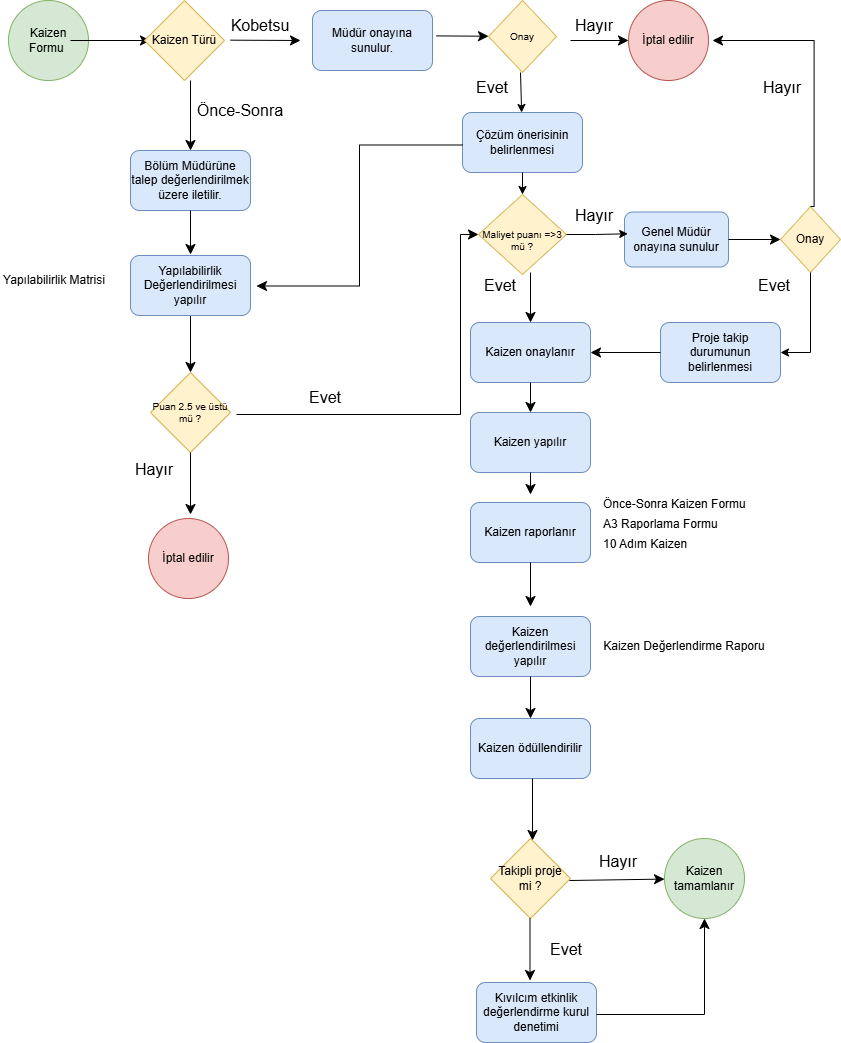

The diagram above was exported from draw.io. Its source (the exported page's mxGraphModel, read from the mxfile embedded in the PNG):
<mxGraphModel dx="2140" dy="530" grid="1" gridSize="8" guides="1" tooltips="1" connect="1" arrows="1" fold="1" page="1" pageScale="1" pageWidth="850" pageHeight="1100" background="none" math="0" shadow="0">
  <root>
    <mxCell id="0" />
    <mxCell id="1" parent="0" />
    <mxCell id="QvedDEzAT0I6ub0XBg8E-4" value="Kaizen Formu&amp;nbsp;" style="ellipse;whiteSpace=wrap;html=1;aspect=fixed;fillColor=#d5e8d4;strokeColor=#82b366;" parent="1" vertex="1">
      <mxGeometry x="-832" y="48" width="80" height="80" as="geometry" />
    </mxCell>
    <mxCell id="QvedDEzAT0I6ub0XBg8E-6" value="" style="endArrow=classic;html=1;rounded=0;fontSize=12;startSize=8;endSize=8;curved=1;entryX=0;entryY=0.5;entryDx=0;entryDy=0;" parent="1" edge="1">
      <mxGeometry width="50" height="50" relative="1" as="geometry">
        <mxPoint x="-770" y="88" as="sourcePoint" />
        <mxPoint x="-690" y="88" as="targetPoint" />
      </mxGeometry>
    </mxCell>
    <mxCell id="QvedDEzAT0I6ub0XBg8E-7" value="Kaizen Türü" style="rhombus;whiteSpace=wrap;html=1;fillColor=#fff2cc;strokeColor=#d6b656;" parent="1" vertex="1">
      <mxGeometry x="-696" y="48" width="80" height="80" as="geometry" />
    </mxCell>
    <mxCell id="QvedDEzAT0I6ub0XBg8E-8" value="" style="endArrow=classic;html=1;rounded=0;fontSize=12;startSize=8;endSize=8;curved=1;" parent="1" edge="1">
      <mxGeometry width="50" height="50" relative="1" as="geometry">
        <mxPoint x="-650" y="128" as="sourcePoint" />
        <mxPoint x="-650" y="198" as="targetPoint" />
      </mxGeometry>
    </mxCell>
    <mxCell id="QvedDEzAT0I6ub0XBg8E-9" value="" style="endArrow=classic;html=1;rounded=0;fontSize=12;startSize=8;endSize=8;curved=1;" parent="1" edge="1">
      <mxGeometry width="50" height="50" relative="1" as="geometry">
        <mxPoint x="-610" y="87.67000000000002" as="sourcePoint" />
        <mxPoint x="-540" y="88" as="targetPoint" />
      </mxGeometry>
    </mxCell>
    <mxCell id="QvedDEzAT0I6ub0XBg8E-10" value="Bölüm Müdürüne talep değerlendirilmek üzere iletilir." style="rounded=1;whiteSpace=wrap;html=1;fillColor=#dae8fc;strokeColor=#6c8ebf;" parent="1" vertex="1">
      <mxGeometry x="-710" y="198" width="120" height="60" as="geometry" />
    </mxCell>
    <mxCell id="QvedDEzAT0I6ub0XBg8E-12" value="" style="endArrow=classic;html=1;rounded=0;fontSize=12;startSize=8;endSize=8;curved=1;" parent="1" edge="1">
      <mxGeometry width="50" height="50" relative="1" as="geometry">
        <mxPoint x="-404" y="83.41000000000001" as="sourcePoint" />
        <mxPoint x="-352" y="83.74" as="targetPoint" />
      </mxGeometry>
    </mxCell>
    <mxCell id="QvedDEzAT0I6ub0XBg8E-13" value="Önce-Sonra" style="text;html=1;align=center;verticalAlign=middle;whiteSpace=wrap;rounded=0;fontSize=16;" parent="1" vertex="1">
      <mxGeometry x="-650" y="148" width="100" height="20" as="geometry" />
    </mxCell>
    <mxCell id="QvedDEzAT0I6ub0XBg8E-14" value="Kobetsu" style="text;html=1;align=center;verticalAlign=middle;whiteSpace=wrap;rounded=0;fontSize=16;" parent="1" vertex="1">
      <mxGeometry x="-610" y="58" width="60" height="30" as="geometry" />
    </mxCell>
    <mxCell id="QvedDEzAT0I6ub0XBg8E-16" value="" style="endArrow=classic;html=1;rounded=0;fontSize=12;startSize=8;endSize=8;curved=1;" parent="1" edge="1">
      <mxGeometry width="50" height="50" relative="1" as="geometry">
        <mxPoint x="-270" y="88" as="sourcePoint" />
        <mxPoint x="-212" y="88" as="targetPoint" />
      </mxGeometry>
    </mxCell>
    <mxCell id="QvedDEzAT0I6ub0XBg8E-19" value="İptal edilir" style="ellipse;whiteSpace=wrap;html=1;aspect=fixed;fillColor=#f8cecc;strokeColor=#b85450;" parent="1" vertex="1">
      <mxGeometry x="-212" y="48" width="80" height="80" as="geometry" />
    </mxCell>
    <mxCell id="QvedDEzAT0I6ub0XBg8E-20" value="Hayır" style="text;html=1;align=center;verticalAlign=middle;whiteSpace=wrap;rounded=0;fontSize=16;" parent="1" vertex="1">
      <mxGeometry x="-276" y="58" width="60" height="30" as="geometry" />
    </mxCell>
    <mxCell id="QvedDEzAT0I6ub0XBg8E-21" value="Evet" style="text;html=1;align=center;verticalAlign=middle;whiteSpace=wrap;rounded=0;fontSize=16;" parent="1" vertex="1">
      <mxGeometry x="-378" y="123" width="60" height="24" as="geometry" />
    </mxCell>
    <mxCell id="QvedDEzAT0I6ub0XBg8E-22" value="&lt;div&gt;&lt;br&gt;&lt;/div&gt;Maliyet puanı =&amp;gt;3 mü ?" style="rhombus;whiteSpace=wrap;html=1;fontSize=10;align=center;fillColor=#fff2cc;strokeColor=#d6b656;" parent="1" vertex="1">
      <mxGeometry x="-362" y="242" width="88" height="80" as="geometry" />
    </mxCell>
    <mxCell id="QvedDEzAT0I6ub0XBg8E-23" value="" style="endArrow=classic;html=1;rounded=0;fontSize=12;startSize=8;endSize=8;curved=1;entryX=0.5;entryY=0;entryDx=0;entryDy=0;" parent="1" target="QvedDEzAT0I6ub0XBg8E-24" edge="1">
      <mxGeometry width="50" height="50" relative="1" as="geometry">
        <mxPoint x="-310" y="320" as="sourcePoint" />
        <mxPoint x="-310.33000000000004" y="316" as="targetPoint" />
      </mxGeometry>
    </mxCell>
    <mxCell id="QvedDEzAT0I6ub0XBg8E-24" value="Kaizen onaylanır" style="rounded=1;whiteSpace=wrap;html=1;fillColor=#dae8fc;strokeColor=#6c8ebf;" parent="1" vertex="1">
      <mxGeometry x="-370" y="370" width="120" height="60" as="geometry" />
    </mxCell>
    <mxCell id="QvedDEzAT0I6ub0XBg8E-26" value="Genel Müdür onayına sunulur" style="rounded=1;whiteSpace=wrap;html=1;fillColor=#dae8fc;strokeColor=#6c8ebf;" parent="1" vertex="1">
      <mxGeometry x="-216" y="259.5" width="104" height="55" as="geometry" />
    </mxCell>
    <mxCell id="QvedDEzAT0I6ub0XBg8E-28" value="" style="edgeStyle=none;orthogonalLoop=1;jettySize=auto;html=1;rounded=0;fontSize=12;startSize=8;endSize=8;curved=1;" parent="1" source="QvedDEzAT0I6ub0XBg8E-26" target="QvedDEzAT0I6ub0XBg8E-29" edge="1">
      <mxGeometry width="140" relative="1" as="geometry">
        <mxPoint x="-96" y="227.66999999999996" as="sourcePoint" />
        <mxPoint x="-32" y="228" as="targetPoint" />
        <Array as="points" />
      </mxGeometry>
    </mxCell>
    <mxCell id="QvedDEzAT0I6ub0XBg8E-29" value="Onay" style="rhombus;whiteSpace=wrap;html=1;fillColor=#fff2cc;strokeColor=#d6b656;" parent="1" vertex="1">
      <mxGeometry x="-60" y="254" width="60" height="66" as="geometry" />
    </mxCell>
    <mxCell id="QvedDEzAT0I6ub0XBg8E-36" value="" style="edgeStyle=elbowEdgeStyle;elbow=horizontal;endArrow=classic;html=1;curved=0;rounded=0;endSize=8;startSize=8;fontSize=12;exitX=0.5;exitY=0;exitDx=0;exitDy=0;" parent="1" source="QvedDEzAT0I6ub0XBg8E-29" edge="1">
      <mxGeometry width="50" height="50" relative="1" as="geometry">
        <mxPoint x="-26.4" y="188" as="sourcePoint" />
        <mxPoint x="-128" y="88" as="targetPoint" />
        <Array as="points">
          <mxPoint x="-26.4" y="132" />
        </Array>
      </mxGeometry>
    </mxCell>
    <mxCell id="QvedDEzAT0I6ub0XBg8E-37" value="Hayır" style="text;html=1;align=center;verticalAlign=middle;whiteSpace=wrap;rounded=0;fontSize=16;" parent="1" vertex="1">
      <mxGeometry x="-88" y="120" width="60" height="30" as="geometry" />
    </mxCell>
    <mxCell id="QvedDEzAT0I6ub0XBg8E-39" value="Evet" style="text;html=1;align=center;verticalAlign=middle;whiteSpace=wrap;rounded=0;fontSize=16;" parent="1" vertex="1">
      <mxGeometry x="-370" y="322" width="60" height="22" as="geometry" />
    </mxCell>
    <mxCell id="QvedDEzAT0I6ub0XBg8E-41" value="Hayır" style="text;html=1;align=center;verticalAlign=middle;whiteSpace=wrap;rounded=0;fontSize=16;" parent="1" vertex="1">
      <mxGeometry x="-276" y="254" width="60" height="18" as="geometry" />
    </mxCell>
    <mxCell id="QvedDEzAT0I6ub0XBg8E-42" value="" style="endArrow=classic;html=1;rounded=0;fontSize=12;startSize=8;endSize=8;curved=1;" parent="1" edge="1">
      <mxGeometry width="50" height="50" relative="1" as="geometry">
        <mxPoint x="-650" y="258" as="sourcePoint" />
        <mxPoint x="-650" y="302" as="targetPoint" />
      </mxGeometry>
    </mxCell>
    <mxCell id="QvedDEzAT0I6ub0XBg8E-45" value="" style="endArrow=classic;html=1;rounded=0;fontSize=12;startSize=8;endSize=8;curved=1;entryX=0.5;entryY=0;entryDx=0;entryDy=0;" parent="1" target="QvedDEzAT0I6ub0XBg8E-71" edge="1">
      <mxGeometry width="50" height="50" relative="1" as="geometry">
        <mxPoint x="-650" y="363" as="sourcePoint" />
        <mxPoint x="-650" y="413" as="targetPoint" />
      </mxGeometry>
    </mxCell>
    <mxCell id="QvedDEzAT0I6ub0XBg8E-46" value="İptal edilir" style="ellipse;whiteSpace=wrap;html=1;aspect=fixed;fillColor=#f8cecc;strokeColor=#b85450;" parent="1" vertex="1">
      <mxGeometry x="-692" y="566" width="80" height="80" as="geometry" />
    </mxCell>
    <mxCell id="QvedDEzAT0I6ub0XBg8E-48" value="Hayır" style="text;html=1;align=center;verticalAlign=middle;whiteSpace=wrap;rounded=0;fontSize=16;" parent="1" vertex="1">
      <mxGeometry x="-716" y="500" width="60" height="34" as="geometry" />
    </mxCell>
    <mxCell id="QvedDEzAT0I6ub0XBg8E-50" value="" style="endArrow=classic;html=1;rounded=0;fontSize=12;startSize=8;endSize=8;curved=1;exitX=0.5;exitY=1;exitDx=0;exitDy=0;entryX=0.5;entryY=0;entryDx=0;entryDy=0;" parent="1" source="QvedDEzAT0I6ub0XBg8E-24" target="QvedDEzAT0I6ub0XBg8E-51" edge="1">
      <mxGeometry width="50" height="50" relative="1" as="geometry">
        <mxPoint x="-350" y="448" as="sourcePoint" />
        <mxPoint x="-310" y="430" as="targetPoint" />
      </mxGeometry>
    </mxCell>
    <mxCell id="QvedDEzAT0I6ub0XBg8E-51" value="Kaizen yapılır" style="rounded=1;whiteSpace=wrap;html=1;fillColor=#dae8fc;strokeColor=#6c8ebf;" parent="1" vertex="1">
      <mxGeometry x="-370" y="460" width="120" height="60" as="geometry" />
    </mxCell>
    <mxCell id="QvedDEzAT0I6ub0XBg8E-52" value="" style="endArrow=classic;html=1;rounded=0;fontSize=12;startSize=8;endSize=8;curved=1;exitX=0.5;exitY=1;exitDx=0;exitDy=0;" parent="1" source="QvedDEzAT0I6ub0XBg8E-51" edge="1">
      <mxGeometry width="50" height="50" relative="1" as="geometry">
        <mxPoint x="-320" y="540" as="sourcePoint" />
        <mxPoint x="-310" y="542" as="targetPoint" />
      </mxGeometry>
    </mxCell>
    <mxCell id="QvedDEzAT0I6ub0XBg8E-53" value="Kaizen raporlanır" style="rounded=1;whiteSpace=wrap;html=1;fillColor=#dae8fc;strokeColor=#6c8ebf;" parent="1" vertex="1">
      <mxGeometry x="-370" y="550" width="120" height="60" as="geometry" />
    </mxCell>
    <mxCell id="QvedDEzAT0I6ub0XBg8E-54" value="" style="endArrow=classic;html=1;rounded=0;fontSize=12;startSize=8;endSize=8;curved=1;exitX=0.5;exitY=1;exitDx=0;exitDy=0;" parent="1" source="QvedDEzAT0I6ub0XBg8E-53" edge="1">
      <mxGeometry width="50" height="50" relative="1" as="geometry">
        <mxPoint x="-335" y="680" as="sourcePoint" />
        <mxPoint x="-310" y="654" as="targetPoint" />
      </mxGeometry>
    </mxCell>
    <mxCell id="QvedDEzAT0I6ub0XBg8E-56" value="Kaizen değerlendirilmesi yapılır" style="rounded=1;whiteSpace=wrap;html=1;fillColor=#dae8fc;strokeColor=#6c8ebf;" parent="1" vertex="1">
      <mxGeometry x="-370" y="664" width="120" height="60" as="geometry" />
    </mxCell>
    <mxCell id="QvedDEzAT0I6ub0XBg8E-57" value="" style="endArrow=classic;html=1;rounded=0;fontSize=12;startSize=8;endSize=8;curved=1;exitX=0.5;exitY=1;exitDx=0;exitDy=0;" parent="1" source="QvedDEzAT0I6ub0XBg8E-56" edge="1">
      <mxGeometry width="50" height="50" relative="1" as="geometry">
        <mxPoint x="-340" y="764" as="sourcePoint" />
        <mxPoint x="-310" y="766" as="targetPoint" />
      </mxGeometry>
    </mxCell>
    <mxCell id="QvedDEzAT0I6ub0XBg8E-59" value="" style="shape=table;startSize=0;container=1;collapsible=0;childLayout=tableLayout;fontSize=11;fillColor=none;strokeColor=none;" parent="1" vertex="1">
      <mxGeometry x="-244" y="542" width="176" height="60" as="geometry" />
    </mxCell>
    <mxCell id="QvedDEzAT0I6ub0XBg8E-60" value="" style="shape=tableRow;horizontal=0;startSize=0;swimlaneHead=0;swimlaneBody=0;strokeColor=inherit;top=0;left=0;bottom=0;right=0;collapsible=0;dropTarget=0;fillColor=none;points=[[0,0.5],[1,0.5]];portConstraint=eastwest;fontSize=16;" parent="QvedDEzAT0I6ub0XBg8E-59" vertex="1">
      <mxGeometry width="176" height="19" as="geometry" />
    </mxCell>
    <mxCell id="QvedDEzAT0I6ub0XBg8E-61" value="Önce-Sonra Kaizen Formu" style="shape=partialRectangle;html=1;whiteSpace=wrap;connectable=0;strokeColor=inherit;overflow=hidden;fillColor=none;top=0;left=0;bottom=0;right=0;pointerEvents=1;fontSize=12;align=left;spacingLeft=5;" parent="QvedDEzAT0I6ub0XBg8E-60" vertex="1">
      <mxGeometry width="176" height="19" as="geometry">
        <mxRectangle width="176" height="19" as="alternateBounds" />
      </mxGeometry>
    </mxCell>
    <mxCell id="QvedDEzAT0I6ub0XBg8E-62" value="" style="shape=tableRow;horizontal=0;startSize=0;swimlaneHead=0;swimlaneBody=0;strokeColor=inherit;top=0;left=0;bottom=0;right=0;collapsible=0;dropTarget=0;fillColor=none;points=[[0,0.5],[1,0.5]];portConstraint=eastwest;fontSize=16;" parent="QvedDEzAT0I6ub0XBg8E-59" vertex="1">
      <mxGeometry y="19" width="176" height="21" as="geometry" />
    </mxCell>
    <mxCell id="QvedDEzAT0I6ub0XBg8E-63" value="A3 Raporlama Formu" style="shape=partialRectangle;html=1;whiteSpace=wrap;connectable=0;strokeColor=inherit;overflow=hidden;fillColor=none;top=0;left=0;bottom=0;right=0;pointerEvents=1;fontSize=12;align=left;spacingLeft=5;" parent="QvedDEzAT0I6ub0XBg8E-62" vertex="1">
      <mxGeometry width="176" height="21" as="geometry">
        <mxRectangle width="176" height="21" as="alternateBounds" />
      </mxGeometry>
    </mxCell>
    <mxCell id="QvedDEzAT0I6ub0XBg8E-64" value="" style="shape=tableRow;horizontal=0;startSize=0;swimlaneHead=0;swimlaneBody=0;strokeColor=inherit;top=0;left=0;bottom=0;right=0;collapsible=0;dropTarget=0;fillColor=none;points=[[0,0.5],[1,0.5]];portConstraint=eastwest;fontSize=16;" parent="QvedDEzAT0I6ub0XBg8E-59" vertex="1">
      <mxGeometry y="40" width="176" height="20" as="geometry" />
    </mxCell>
    <mxCell id="QvedDEzAT0I6ub0XBg8E-65" value="10 Adım Kaizen" style="shape=partialRectangle;html=1;whiteSpace=wrap;connectable=0;strokeColor=inherit;overflow=hidden;fillColor=none;top=0;left=0;bottom=0;right=0;pointerEvents=1;fontSize=12;align=left;spacingLeft=5;" parent="QvedDEzAT0I6ub0XBg8E-64" vertex="1">
      <mxGeometry width="176" height="20" as="geometry">
        <mxRectangle width="176" height="20" as="alternateBounds" />
      </mxGeometry>
    </mxCell>
    <mxCell id="QvedDEzAT0I6ub0XBg8E-71" value="Puan 2.5 ve üstü mü ?" style="rhombus;whiteSpace=wrap;html=1;fontSize=10;fillColor=#fff2cc;strokeColor=#d6b656;" parent="1" vertex="1">
      <mxGeometry x="-690" y="420" width="80" height="80" as="geometry" />
    </mxCell>
    <mxCell id="QvedDEzAT0I6ub0XBg8E-73" value="Yapılabilirlik Değerlendirilmesi yapılır" style="rounded=1;whiteSpace=wrap;html=1;fillColor=#dae8fc;strokeColor=#6c8ebf;" parent="1" vertex="1">
      <mxGeometry x="-710" y="303" width="120" height="60" as="geometry" />
    </mxCell>
    <mxCell id="QvedDEzAT0I6ub0XBg8E-77" value="" style="endArrow=classic;html=1;rounded=0;fontSize=12;startSize=8;endSize=8;curved=1;" parent="1" edge="1">
      <mxGeometry width="50" height="50" relative="1" as="geometry">
        <mxPoint x="-650" y="500" as="sourcePoint" />
        <mxPoint x="-650" y="562" as="targetPoint" />
      </mxGeometry>
    </mxCell>
    <mxCell id="QvedDEzAT0I6ub0XBg8E-78" value="" style="edgeStyle=elbowEdgeStyle;elbow=horizontal;endArrow=classic;html=1;curved=0;rounded=0;endSize=8;startSize=8;fontSize=12;entryX=0;entryY=0.5;entryDx=0;entryDy=0;" parent="1" target="QvedDEzAT0I6ub0XBg8E-22" edge="1">
      <mxGeometry width="50" height="50" relative="1" as="geometry">
        <mxPoint x="-604" y="462" as="sourcePoint" />
        <mxPoint x="-350" y="230" as="targetPoint" />
        <Array as="points">
          <mxPoint x="-380" y="350" />
        </Array>
      </mxGeometry>
    </mxCell>
    <mxCell id="QvedDEzAT0I6ub0XBg8E-49" value="Evet" style="text;html=1;align=center;verticalAlign=middle;whiteSpace=wrap;rounded=0;fontSize=16;" parent="1" vertex="1">
      <mxGeometry x="-545" y="430" width="60" height="30" as="geometry" />
    </mxCell>
    <mxCell id="QvedDEzAT0I6ub0XBg8E-80" value="Proje takip durumunun belirlenmesi" style="rounded=1;whiteSpace=wrap;html=1;fillColor=#dae8fc;strokeColor=#6c8ebf;" parent="1" vertex="1">
      <mxGeometry x="-180" y="370" width="120" height="60" as="geometry" />
    </mxCell>
    <mxCell id="QvedDEzAT0I6ub0XBg8E-82" value="" style="endArrow=classic;html=1;rounded=0;fontSize=12;startSize=8;endSize=8;curved=1;entryX=1;entryY=0.5;entryDx=0;entryDy=0;exitX=0;exitY=0.5;exitDx=0;exitDy=0;" parent="1" source="QvedDEzAT0I6ub0XBg8E-80" target="QvedDEzAT0I6ub0XBg8E-24" edge="1">
      <mxGeometry width="50" height="50" relative="1" as="geometry">
        <mxPoint x="-250" y="363" as="sourcePoint" />
        <mxPoint x="-200" y="313" as="targetPoint" />
      </mxGeometry>
    </mxCell>
    <mxCell id="QvedDEzAT0I6ub0XBg8E-83" value="Kaizen ödüllendirilir" style="rounded=1;whiteSpace=wrap;html=1;fillColor=#dae8fc;strokeColor=#6c8ebf;" parent="1" vertex="1">
      <mxGeometry x="-370" y="766" width="120" height="60" as="geometry" />
    </mxCell>
    <mxCell id="QvedDEzAT0I6ub0XBg8E-84" value="" style="endArrow=classic;html=1;rounded=0;fontSize=12;startSize=8;endSize=8;curved=1;" parent="1" edge="1">
      <mxGeometry width="50" height="50" relative="1" as="geometry">
        <mxPoint x="-308" y="826" as="sourcePoint" />
        <mxPoint x="-308" y="888" as="targetPoint" />
      </mxGeometry>
    </mxCell>
    <mxCell id="QvedDEzAT0I6ub0XBg8E-85" value="Takipli proje mi ?" style="rhombus;whiteSpace=wrap;html=1;fillColor=#fff2cc;strokeColor=#d6b656;" parent="1" vertex="1">
      <mxGeometry x="-350" y="886" width="80" height="80" as="geometry" />
    </mxCell>
    <mxCell id="QvedDEzAT0I6ub0XBg8E-87" value="" style="endArrow=classic;html=1;rounded=0;fontSize=12;startSize=8;endSize=8;curved=1;" parent="1" edge="1">
      <mxGeometry width="50" height="50" relative="1" as="geometry">
        <mxPoint x="-310.5" y="966" as="sourcePoint" />
        <mxPoint x="-310.5" y="1028" as="targetPoint" />
      </mxGeometry>
    </mxCell>
    <mxCell id="QvedDEzAT0I6ub0XBg8E-88" value="Kıvılcım etkinlik değerlendirme kurul denetimi" style="rounded=1;whiteSpace=wrap;html=1;fillColor=#dae8fc;strokeColor=#6c8ebf;" parent="1" vertex="1">
      <mxGeometry x="-364" y="1030" width="120" height="60" as="geometry" />
    </mxCell>
    <mxCell id="QvedDEzAT0I6ub0XBg8E-89" value="Evet" style="text;html=1;align=center;verticalAlign=middle;whiteSpace=wrap;rounded=0;fontSize=16;" parent="1" vertex="1">
      <mxGeometry x="-304" y="982" width="60" height="30" as="geometry" />
    </mxCell>
    <mxCell id="QvedDEzAT0I6ub0XBg8E-90" value="Kaizen tamamlanır" style="ellipse;whiteSpace=wrap;html=1;aspect=fixed;fillColor=#d5e8d4;strokeColor=#82b366;" parent="1" vertex="1">
      <mxGeometry x="-176" y="886" width="80" height="80" as="geometry" />
    </mxCell>
    <mxCell id="QvedDEzAT0I6ub0XBg8E-91" value="" style="edgeStyle=segmentEdgeStyle;endArrow=classic;html=1;curved=0;rounded=0;endSize=8;startSize=8;fontSize=12;entryX=0.5;entryY=1;entryDx=0;entryDy=0;" parent="1" target="QvedDEzAT0I6ub0XBg8E-90" edge="1">
      <mxGeometry width="50" height="50" relative="1" as="geometry">
        <mxPoint x="-244" y="1062" as="sourcePoint" />
        <mxPoint x="-194" y="1012" as="targetPoint" />
        <Array as="points">
          <mxPoint x="-136" y="1062" />
        </Array>
      </mxGeometry>
    </mxCell>
    <mxCell id="QvedDEzAT0I6ub0XBg8E-93" value="" style="endArrow=classic;html=1;rounded=0;fontSize=12;startSize=8;endSize=8;curved=1;" parent="1" target="QvedDEzAT0I6ub0XBg8E-90" edge="1">
      <mxGeometry width="50" height="50" relative="1" as="geometry">
        <mxPoint x="-271" y="928" as="sourcePoint" />
        <mxPoint x="-221" y="878" as="targetPoint" />
      </mxGeometry>
    </mxCell>
    <mxCell id="QvedDEzAT0I6ub0XBg8E-94" value="Hayır" style="text;html=1;align=center;verticalAlign=middle;whiteSpace=wrap;rounded=0;fontSize=16;" parent="1" vertex="1">
      <mxGeometry x="-252" y="894" width="60" height="30" as="geometry" />
    </mxCell>
    <mxCell id="QvedDEzAT0I6ub0XBg8E-97" style="edgeStyle=none;curved=1;rounded=0;orthogonalLoop=1;jettySize=auto;html=1;exitX=1;exitY=1;exitDx=0;exitDy=0;fontSize=12;startSize=8;endSize=8;" parent="1" source="QvedDEzAT0I6ub0XBg8E-29" target="QvedDEzAT0I6ub0XBg8E-29" edge="1">
      <mxGeometry relative="1" as="geometry" />
    </mxCell>
    <mxCell id="QvedDEzAT0I6ub0XBg8E-98" style="edgeStyle=none;curved=1;rounded=0;orthogonalLoop=1;jettySize=auto;html=1;exitX=0;exitY=1;exitDx=0;exitDy=0;fontSize=12;startSize=8;endSize=8;" parent="1" edge="1">
      <mxGeometry relative="1" as="geometry">
        <mxPoint x="-476" y="324" as="sourcePoint" />
        <mxPoint x="-476" y="324" as="targetPoint" />
      </mxGeometry>
    </mxCell>
    <mxCell id="fM7nBF4MM5IjPU-bCe6F-1" value="Çözüm önerisinin belirlenmesi" style="rounded=1;whiteSpace=wrap;html=1;fillColor=#dae8fc;strokeColor=#6c8ebf;" parent="1" vertex="1">
      <mxGeometry x="-378" y="160" width="120" height="60" as="geometry" />
    </mxCell>
    <mxCell id="fM7nBF4MM5IjPU-bCe6F-8" style="edgeStyle=orthogonalEdgeStyle;rounded=0;orthogonalLoop=1;jettySize=auto;html=1;exitX=1;exitY=0.5;exitDx=0;exitDy=0;entryX=0.031;entryY=0.396;entryDx=0;entryDy=0;entryPerimeter=0;" parent="1" source="QvedDEzAT0I6ub0XBg8E-22" target="QvedDEzAT0I6ub0XBg8E-26" edge="1">
      <mxGeometry relative="1" as="geometry" />
    </mxCell>
    <mxCell id="fM7nBF4MM5IjPU-bCe6F-11" value="Evet" style="text;html=1;align=center;verticalAlign=middle;whiteSpace=wrap;rounded=0;fontSize=16;" parent="1" vertex="1">
      <mxGeometry x="-96" y="322" width="60" height="22" as="geometry" />
    </mxCell>
    <mxCell id="WbX_4Vdn090Mw1iXNJK9-1" value="Müdür onayına sunulur." style="rounded=1;whiteSpace=wrap;html=1;fillColor=#dae8fc;strokeColor=#6c8ebf;" parent="1" vertex="1">
      <mxGeometry x="-528" y="58" width="120" height="60" as="geometry" />
    </mxCell>
    <mxCell id="WbX_4Vdn090Mw1iXNJK9-2" value="Onay" style="rhombus;whiteSpace=wrap;html=1;fontSize=10;fillColor=#fff2cc;strokeColor=#d6b656;" parent="1" vertex="1">
      <mxGeometry x="-352" y="48" width="68" height="72" as="geometry" />
    </mxCell>
    <mxCell id="WbX_4Vdn090Mw1iXNJK9-13" value="" style="endArrow=classic;html=1;rounded=0;" parent="1" target="fM7nBF4MM5IjPU-bCe6F-1" edge="1">
      <mxGeometry width="50" height="50" relative="1" as="geometry">
        <mxPoint x="-320" y="120" as="sourcePoint" />
        <mxPoint x="-270" y="70" as="targetPoint" />
      </mxGeometry>
    </mxCell>
    <mxCell id="WbX_4Vdn090Mw1iXNJK9-15" value="" style="edgeStyle=elbowEdgeStyle;elbow=horizontal;endArrow=classic;html=1;curved=0;rounded=0;endSize=8;startSize=8;entryX=1;entryY=0.5;entryDx=0;entryDy=0;" parent="1" edge="1">
      <mxGeometry width="50" height="50" relative="1" as="geometry">
        <mxPoint x="-378" y="192.5" as="sourcePoint" />
        <mxPoint x="-584" y="333.5" as="targetPoint" />
      </mxGeometry>
    </mxCell>
    <mxCell id="WbX_4Vdn090Mw1iXNJK9-18" value="Yapılabilirlik Matrisi" style="text;html=1;align=center;verticalAlign=middle;whiteSpace=wrap;rounded=0;" parent="1" vertex="1">
      <mxGeometry x="-840" y="313" width="108" height="30" as="geometry" />
    </mxCell>
    <mxCell id="WbX_4Vdn090Mw1iXNJK9-19" value="Kaizen Değerlendirme Raporu" style="text;html=1;align=center;verticalAlign=middle;whiteSpace=wrap;rounded=0;" parent="1" vertex="1">
      <mxGeometry x="-240" y="679" width="168" height="30" as="geometry" />
    </mxCell>
    <mxCell id="dLCfMxXEqgFdsijm9DRm-1" value="" style="endArrow=classic;html=1;rounded=0;exitX=0.5;exitY=1;exitDx=0;exitDy=0;" parent="1" source="fM7nBF4MM5IjPU-bCe6F-1" target="QvedDEzAT0I6ub0XBg8E-22" edge="1">
      <mxGeometry width="50" height="50" relative="1" as="geometry">
        <mxPoint x="-424" y="298" as="sourcePoint" />
        <mxPoint x="-374" y="248" as="targetPoint" />
      </mxGeometry>
    </mxCell>
    <mxCell id="RNJe3rtVA5jcbP1O-3Kq-1" value="" style="endArrow=classic;html=1;rounded=0;entryX=1;entryY=0.5;entryDx=0;entryDy=0;exitX=0.5;exitY=1;exitDx=0;exitDy=0;" edge="1" parent="1" source="QvedDEzAT0I6ub0XBg8E-29" target="QvedDEzAT0I6ub0XBg8E-80">
      <mxGeometry width="50" height="50" relative="1" as="geometry">
        <mxPoint x="-24" y="328" as="sourcePoint" />
        <mxPoint x="14" y="272" as="targetPoint" />
        <Array as="points">
          <mxPoint x="-30" y="400" />
        </Array>
      </mxGeometry>
    </mxCell>
  </root>
</mxGraphModel>